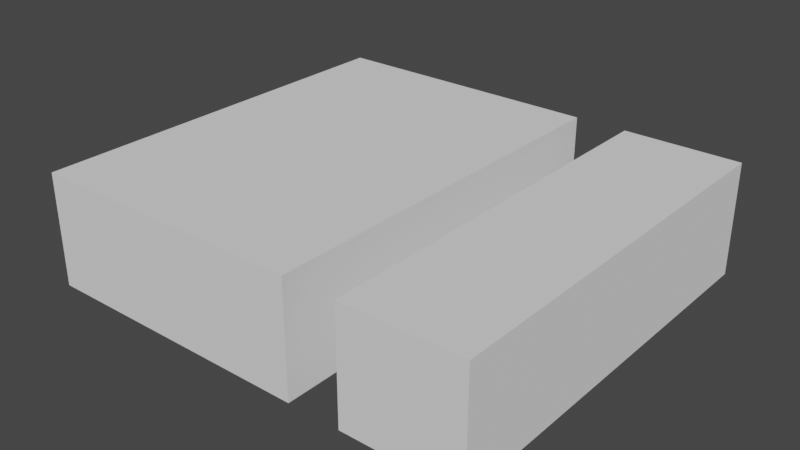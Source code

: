 # Source: mdl_LeftEnter_LeftExit.blend  (saved by Blender 2.80.75; exported with 4.5.12 LTS)
import bpy
from mathutils import Matrix  # noqa: F401  (used for matrix-valued properties, if any)

bpy.ops.wm.read_factory_settings(use_empty=True)
scene = bpy.context.scene
scene.name = 'Scene'

# ---- collections
col_collection = bpy.data.collections.new('Collection'); scene.collection.children.link(col_collection)

# ---- world
world_world = bpy.data.worlds.new('World'); scene.world = world_world
world_world.use_nodes = True; world_world.node_tree.nodes.clear()
_N = world_world.node_tree.nodes; _L = world_world.node_tree.links
n0 = _N.new('ShaderNodeOutputWorld'); n0.name = 'World Output'; n0.location = (300, 300)
n1 = _N.new('ShaderNodeBackground'); n1.name = 'Background'; n1.location = (10, 300)
n1.inputs[0].default_value = (0.05088, 0.05088, 0.05088, 1.0)
_L.new(n1.outputs[0], n0.inputs[0])
n0.is_active_output = True
world_world.color = (0.05088, 0.05088, 0.05088)
world_world.use_sun_shadow = False
world_world.sun_shadow_jitter_overblur = 0.0

# ---- meshes
me_cube_001 = bpy.data.meshes.new('Cube.001')
me_cube_001.from_pydata([(2.8, -0.7, -2.498), (2.8, 0.7, -2.498), (2.8, -0.7, 2.498), (2.8, 0.7, 2.498), (-2.8, -0.7, -2.498), (-2.8, 0.7, -2.498), (-2.8, -0.7, 2.498), (-2.8, 0.7, 2.498), (1.345, 0.7, -2.498), (1.345, -0.7, -2.498), (1.345, -0.7, 2.498), (1.345, 0.7, 2.498), (0.695, 0.7, -2.498), (0.695, -0.7, -2.498), (0.695, -0.7, 2.498), (0.695, 0.7, 2.498)], [], [(0, 1, 3, 2), (2, 3, 11, 10), (6, 7, 5, 4), (4, 5, 12, 13), (2, 10, 9, 0), (7, 15, 12, 5), (15, 14, 13, 12), (8, 11, 3, 1), (14, 15, 7, 6), (8, 9, 10, 11), (9, 8, 1, 0), (13, 14, 6, 4)])
_uv = me_cube_001.uv_layers.new(name='UVMap')
_uv.uv.foreach_set('vector', [0.375, 0.0, 0.625, 0.0, 0.625, 0.25, 0.375, 0.25, 0.375, 0.25, 0.625, 0.25, 0.625, 0.315, 0.375, 0.315, 0.375, 0.5, 0.625, 0.5, 0.625, 0.75, 0.375, 0.75, 0.375, 0.75, 0.625, 0.75, 0.625, 0.906, 0.375, 0.906, 0.125, 0.5, 0.19, 0.5, 0.19, 0.75, 0.125, 0.75, 0.625, 0.5, 0.781, 0.5, 0.781, 0.75, 0.625, 0.75, 0.541, 0.5135, 0.459, 0.5135, 0.459, 0.7365, 0.541, 0.7365, 0.81, 0.75, 0.81, 0.5, 0.875, 0.5, 0.875, 0.75, 0.375, 0.344, 0.625, 0.344, 0.625, 0.5, 0.375, 0.5, 0.541, 0.01349, 0.459, 0.01349, 0.459, 0.2365, 0.541, 0.2365, 0.375, 0.935, 0.625, 0.935, 0.625, 1.0, 0.375, 1.0, 0.219, 0.75, 0.219, 0.5, 0.375, 0.5, 0.375, 0.75])
me_cube_001.use_remesh_preserve_volume = False
me_cube_001.use_remesh_preserve_attributes = False
me_cube_001.use_mirror_vertex_groups = False
me_cube_001.update()

# ---- objects
ob_leftenter_leftexit = bpy.data.objects.new('LeftEnter_LeftExit', me_cube_001)

# ---- transforms, parenting, visibility, modifiers, constraints
ob_leftenter_leftexit.location = (0.0, 0.0, 0.0)
ob_leftenter_leftexit.rotation_euler = (1.571, 0.0, 0.0)
ob_leftenter_leftexit.lineart.crease_threshold = 0.0

# ---- collection membership
col_collection.objects.link(ob_leftenter_leftexit)

# ---- scene / render settings (as saved in the file)
scene.frame_start = 1; scene.frame_end = 250; scene.frame_set(1)
scene.render.engine = 'BLENDER_EEVEE_NEXT'
scene.cycles.use_denoising = False
scene.cycles.samples = 128
scene.cycles.sampling_pattern = 'TABULATED_SOBOL'
scene.cycles.use_adaptive_sampling = False
scene.cycles.use_light_tree = False
scene.view_settings.view_transform = 'Filmic'
bpy.context.view_layer.update()

# ---- added for rendering (the .blend has no active camera and no usable light): camera, sun
cam_auto = bpy.data.cameras.new('AutoCamera')
cam_auto.lens = 50.0
cam_auto.sensor_width = 36.0
cam_auto.clip_end = 1000.0
ob_auto_camera = bpy.data.objects.new('AutoCamera', cam_auto)
scene.collection.objects.link(ob_auto_camera)
ob_auto_camera.location = (7.06325, -8.4759, 5.6506)
ob_auto_camera.rotation_euler = (1.09748, -7.21219e-08, 0.694738)
scene.camera = ob_auto_camera
light_auto_sun = bpy.data.lights.new('AutoSun', 'SUN')
light_auto_sun.energy = 3.0
light_auto_sun.angle = 0.0523599
ob_auto_sun = bpy.data.objects.new('AutoSun', light_auto_sun)
scene.collection.objects.link(ob_auto_sun)
ob_auto_sun.rotation_euler = (0.872665, 0.174533, 0.523599)
bpy.context.view_layer.update()
